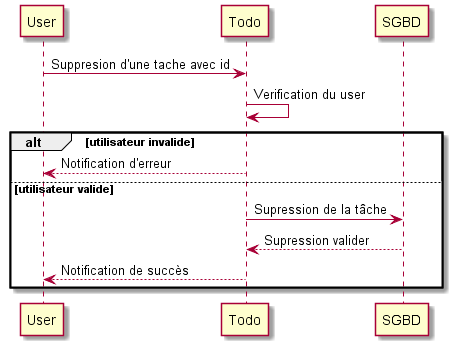

The diagram above was rendered by PlantUML. Its source (embedded in the PNG):
@startuml

User -> Todo: Suppresion d'une tache avec id
Todo -> Todo: Verification du user

alt utilisateur invalide
    Todo --> User: Notification d'erreur
else utilisateur valide
    Todo -> SGBD: Supression de la tâche
    SGBD --> Todo: Supression valider
    Todo --> User: Notification de succès
end

@enduml